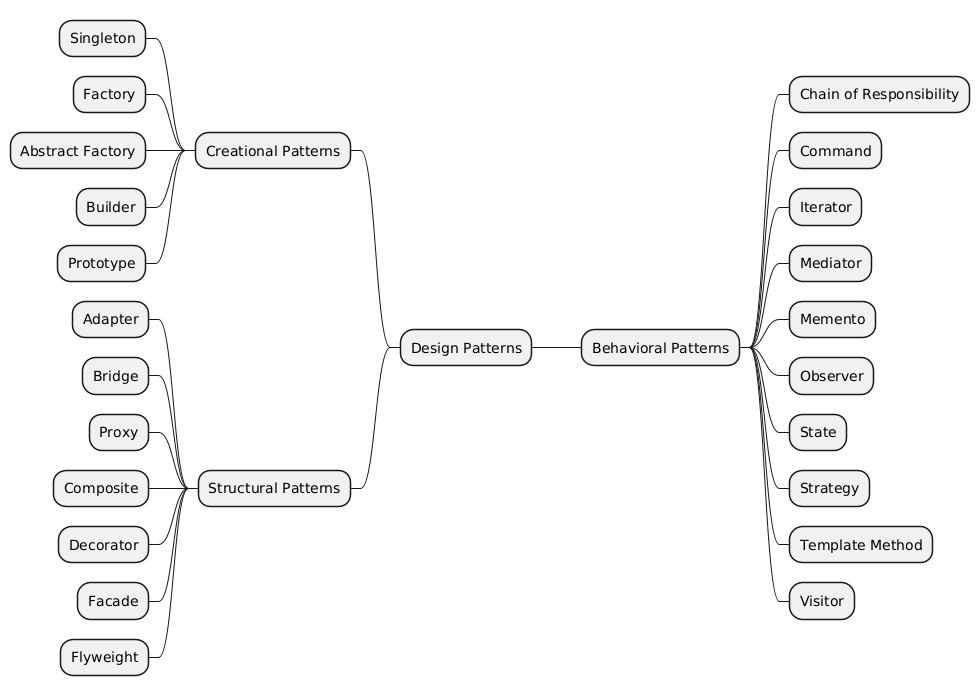

The diagram above was rendered by PlantUML. Its source (embedded in the PNG):
@startmindmap
* Design Patterns
** Behavioral Patterns
*** Chain of Responsibility
*** Command
*** Iterator
*** Mediator
*** Memento
*** Observer
*** State
*** Strategy
*** Template Method
*** Visitor

left side

** Creational Patterns
*** Singleton
*** Factory
*** Abstract Factory
*** Builder
*** Prototype
** Structural Patterns
*** Adapter
*** Bridge
*** Proxy
*** Composite
*** Decorator
*** Facade
*** Flyweight
@endmindmap